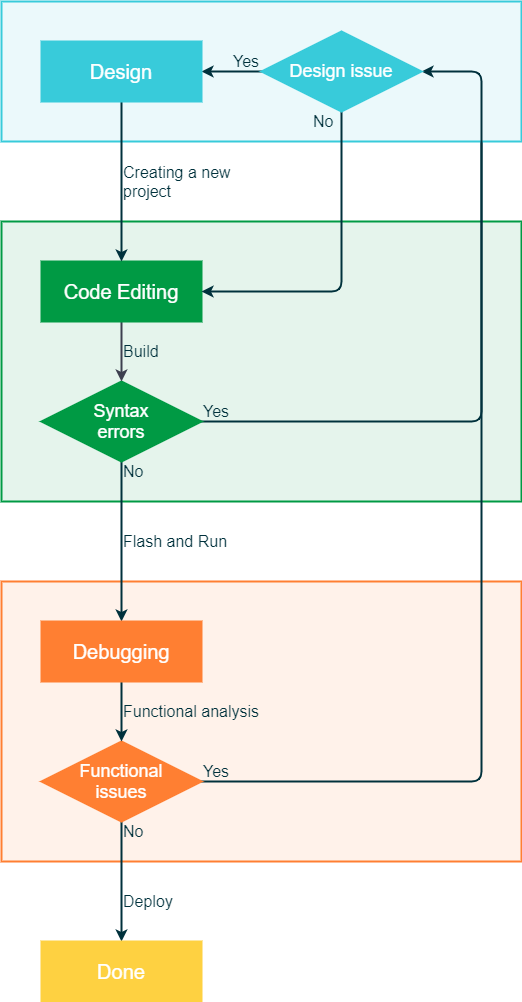

The diagram above was exported from draw.io. Its source (the exported page's mxGraphModel, read from the mxfile embedded in the PNG):
<mxGraphModel dx="517" dy="1629" grid="1" gridSize="10" guides="1" tooltips="1" connect="1" arrows="1" fold="1" page="1" pageScale="1" pageWidth="827" pageHeight="1169" math="0" shadow="0">
  <root>
    <mxCell id="0" />
    <mxCell id="1" parent="0" />
    <mxCell id="BagdJlVKj9tNKBWqFPPu-47" value="" style="rounded=0;whiteSpace=wrap;html=1;strokeColor=#009A44;strokeWidth=2;fillColor=#E5F4EC;fontFamily=Arial;fontSize=16;fontColor=#00642C;align=left;" parent="1" vertex="1">
      <mxGeometry x="200" y="220" width="520" height="280" as="geometry" />
    </mxCell>
    <mxCell id="BagdJlVKj9tNKBWqFPPu-48" value="" style="rounded=0;whiteSpace=wrap;html=1;strokeColor=#FF7F32;strokeWidth=2;fillColor=#FFF2EA;fontFamily=Arial;fontSize=16;fontColor=#A55220;align=left;" parent="1" vertex="1">
      <mxGeometry x="200" y="580" width="520" height="280" as="geometry" />
    </mxCell>
    <mxCell id="BagdJlVKj9tNKBWqFPPu-34" value="" style="edgeStyle=orthogonalEdgeStyle;rounded=1;orthogonalLoop=1;jettySize=auto;html=1;labelBackgroundColor=none;endArrow=classic;endFill=1;strokeColor=#00313C;strokeWidth=2;fillColor=none;fontFamily=Arial;fontSize=16;fontColor=#101820;align=center;verticalAlign=bottom;entryX=1;entryY=0.5;entryDx=0;entryDy=0;exitX=1;exitY=0.5;exitDx=0;exitDy=0;" parent="1" source="BagdJlVKj9tNKBWqFPPu-8" target="BagdJlVKj9tNKBWqFPPu-40" edge="1">
      <mxGeometry x="-0.9074" y="-30" relative="1" as="geometry">
        <mxPoint x="690" y="60" as="targetPoint" />
        <Array as="points">
          <mxPoint x="680" y="780" />
          <mxPoint x="680" y="70" />
        </Array>
        <mxPoint as="offset" />
      </mxGeometry>
    </mxCell>
    <mxCell id="BagdJlVKj9tNKBWqFPPu-46" value="" style="rounded=0;whiteSpace=wrap;html=1;strokeColor=#38CBDA;strokeWidth=2;fillColor=#EBF9FB;fontFamily=Arial;fontSize=16;fontColor=#24838D;align=left;" parent="1" vertex="1">
      <mxGeometry x="200" width="520" height="140" as="geometry" />
    </mxCell>
    <mxCell id="BagdJlVKj9tNKBWqFPPu-16" value="" style="edgeStyle=orthogonalEdgeStyle;rounded=1;orthogonalLoop=1;jettySize=auto;html=1;strokeColor=#00313C;strokeWidth=2;fillColor=#D8E0E1;fontFamily=Arial;fontSize=16;fontColor=#101820;align=left;labelBackgroundColor=none;" parent="1" source="BagdJlVKj9tNKBWqFPPu-5" target="BagdJlVKj9tNKBWqFPPu-11" edge="1">
      <mxGeometry relative="1" as="geometry" />
    </mxCell>
    <mxCell id="BagdJlVKj9tNKBWqFPPu-42" value="" style="edgeStyle=orthogonalEdgeStyle;rounded=1;orthogonalLoop=1;jettySize=auto;html=1;labelBackgroundColor=none;endArrow=classic;endFill=1;strokeColor=#00313C;strokeWidth=2;fillColor=none;fontFamily=Arial;fontSize=16;fontColor=#101820;align=center;verticalAlign=bottom;entryX=1;entryY=0.5;entryDx=0;entryDy=0;exitX=1;exitY=0.5;exitDx=0;exitDy=0;" parent="1" source="BagdJlVKj9tNKBWqFPPu-5" target="BagdJlVKj9tNKBWqFPPu-40" edge="1">
      <mxGeometry x="-0.8783" relative="1" as="geometry">
        <mxPoint x="640" y="310" as="targetPoint" />
        <Array as="points">
          <mxPoint x="680" y="420" />
          <mxPoint x="680" y="70" />
        </Array>
        <mxPoint as="offset" />
      </mxGeometry>
    </mxCell>
    <mxCell id="BagdJlVKj9tNKBWqFPPu-5" value="Syntax&lt;br style=&quot;font-size: 18px;&quot;&gt;errors" style="rhombus;whiteSpace=wrap;html=1;strokeColor=#009A44;strokeWidth=2;fillColor=#009A44;fontFamily=Arial;fontSize=18;fontColor=#FFFFFF;" parent="1" vertex="1">
      <mxGeometry x="240" y="380" width="160" height="80" as="geometry" />
    </mxCell>
    <mxCell id="BagdJlVKj9tNKBWqFPPu-20" value="" style="edgeStyle=orthogonalEdgeStyle;rounded=1;orthogonalLoop=1;jettySize=auto;html=1;strokeColor=#00313C;strokeWidth=2;fillColor=none;fontFamily=Arial;fontSize=16;fontColor=#101820;align=left;labelBackgroundColor=none;entryX=0.5;entryY=0;entryDx=0;entryDy=0;" parent="1" source="BagdJlVKj9tNKBWqFPPu-8" target="BagdJlVKj9tNKBWqFPPu-10" edge="1">
      <mxGeometry relative="1" as="geometry">
        <mxPoint x="320" y="910" as="targetPoint" />
        <Array as="points" />
      </mxGeometry>
    </mxCell>
    <mxCell id="BagdJlVKj9tNKBWqFPPu-8" value="Functional&lt;br style=&quot;font-size: 18px;&quot;&gt;issues" style="rhombus;whiteSpace=wrap;html=1;strokeColor=#FF7F32;strokeWidth=2;fillColor=#FF7F32;fontFamily=Arial;fontSize=18;fontColor=#FFFFFF;" parent="1" vertex="1">
      <mxGeometry x="240" y="740" width="160" height="80" as="geometry" />
    </mxCell>
    <mxCell id="BagdJlVKj9tNKBWqFPPu-36" value="" style="edgeStyle=orthogonalEdgeStyle;rounded=1;orthogonalLoop=1;jettySize=auto;html=1;labelBackgroundColor=none;endArrow=classic;endFill=1;strokeColor=#00313C;strokeWidth=2;fillColor=#D8E0E1;fontFamily=Arial;fontSize=16;fontColor=#101820;align=center;entryX=1;entryY=0.5;entryDx=0;entryDy=0;exitX=0;exitY=0.5;exitDx=0;exitDy=0;verticalAlign=bottom;" parent="1" source="BagdJlVKj9tNKBWqFPPu-40" target="BagdJlVKj9tNKBWqFPPu-13" edge="1">
      <mxGeometry x="-0.5556" relative="1" as="geometry">
        <mxPoint x="599.9130434782612" y="579.9565217391305" as="sourcePoint" />
        <mxPoint x="680" y="580" as="targetPoint" />
        <Array as="points" />
        <mxPoint as="offset" />
      </mxGeometry>
    </mxCell>
    <mxCell id="BagdJlVKj9tNKBWqFPPu-10" value="Done" style="rounded=0;whiteSpace=wrap;html=1;strokeColor=#FED141;strokeWidth=2;fillColor=#FED141;fontFamily=Arial;fontSize=20;fontColor=#FFFFFF;" parent="1" vertex="1">
      <mxGeometry x="240" y="940" width="160" height="60" as="geometry" />
    </mxCell>
    <mxCell id="BagdJlVKj9tNKBWqFPPu-19" value="" style="edgeStyle=orthogonalEdgeStyle;rounded=1;orthogonalLoop=1;jettySize=auto;html=1;strokeColor=#00313C;strokeWidth=2;fillColor=#D8E0E1;fontFamily=Arial;fontSize=16;fontColor=#101820;align=left;labelBackgroundColor=none;" parent="1" source="BagdJlVKj9tNKBWqFPPu-11" target="BagdJlVKj9tNKBWqFPPu-8" edge="1">
      <mxGeometry relative="1" as="geometry" />
    </mxCell>
    <mxCell id="BagdJlVKj9tNKBWqFPPu-11" value="Debugging" style="rounded=0;whiteSpace=wrap;html=1;strokeColor=#FF7F32;strokeWidth=2;fillColor=#FF7F32;fontFamily=Arial;fontSize=20;fontColor=#FFFFFF;" parent="1" vertex="1">
      <mxGeometry x="240" y="620" width="160" height="60" as="geometry" />
    </mxCell>
    <mxCell id="BagdJlVKj9tNKBWqFPPu-15" value="" style="edgeStyle=orthogonalEdgeStyle;rounded=1;orthogonalLoop=1;jettySize=auto;html=1;strokeColor=#3D3F4F;strokeWidth=2;fillColor=#FFFFFF;fontFamily=Arial;fontSize=16;fontColor=#101820;align=left;labelBackgroundColor=none;exitX=0.5;exitY=1;exitDx=0;exitDy=0;" parent="1" source="BagdJlVKj9tNKBWqFPPu-12" target="BagdJlVKj9tNKBWqFPPu-5" edge="1">
      <mxGeometry relative="1" as="geometry">
        <mxPoint x="320" y="354.0000000000001" as="sourcePoint" />
      </mxGeometry>
    </mxCell>
    <mxCell id="BagdJlVKj9tNKBWqFPPu-12" value="Code Editing" style="rounded=0;whiteSpace=wrap;html=1;strokeColor=#009A44;strokeWidth=2;fillColor=#009A44;fontFamily=Arial;fontSize=20;fontColor=#FFFFFF;" parent="1" vertex="1">
      <mxGeometry x="240" y="260" width="160" height="60" as="geometry" />
    </mxCell>
    <mxCell id="BagdJlVKj9tNKBWqFPPu-14" value="" style="edgeStyle=orthogonalEdgeStyle;rounded=1;orthogonalLoop=1;jettySize=auto;html=1;strokeColor=#00313C;strokeWidth=2;fillColor=#D8E0E1;fontFamily=Arial;fontSize=16;fontColor=#101820;labelBackgroundColor=none;align=left;verticalAlign=middle;" parent="1" source="BagdJlVKj9tNKBWqFPPu-13" target="BagdJlVKj9tNKBWqFPPu-12" edge="1">
      <mxGeometry x="-0.1111" relative="1" as="geometry">
        <mxPoint as="offset" />
      </mxGeometry>
    </mxCell>
    <mxCell id="BagdJlVKj9tNKBWqFPPu-13" value="Design" style="rounded=0;whiteSpace=wrap;html=1;strokeColor=#38CBDA;strokeWidth=2;fillColor=#38CBDA;fontFamily=Arial;fontSize=20;fontColor=#FFFFFF;" parent="1" vertex="1">
      <mxGeometry x="240" y="40" width="160" height="60" as="geometry" />
    </mxCell>
    <mxCell id="BagdJlVKj9tNKBWqFPPu-44" value="" style="edgeStyle=orthogonalEdgeStyle;rounded=1;orthogonalLoop=1;jettySize=auto;html=1;labelBackgroundColor=none;endArrow=classic;endFill=1;strokeColor=#00313C;strokeWidth=2;fillColor=none;fontFamily=Arial;fontSize=16;fontColor=#101820;align=left;entryX=1;entryY=0.5;entryDx=0;entryDy=0;verticalAlign=bottom;exitX=0.5;exitY=1;exitDx=0;exitDy=0;" parent="1" source="BagdJlVKj9tNKBWqFPPu-40" target="BagdJlVKj9tNKBWqFPPu-12" edge="1">
      <mxGeometry x="-0.84" relative="1" as="geometry">
        <mxPoint x="590.0000000000002" y="200.0000000000001" as="targetPoint" />
        <Array as="points">
          <mxPoint x="540" y="290" />
        </Array>
        <mxPoint as="offset" />
      </mxGeometry>
    </mxCell>
    <mxCell id="BagdJlVKj9tNKBWqFPPu-40" value="Design issue" style="rhombus;whiteSpace=wrap;html=1;strokeColor=#38CBDA;strokeWidth=2;fillColor=#38CBDA;fontFamily=Arial;fontSize=18;fontColor=#FFFFFF;" parent="1" vertex="1">
      <mxGeometry x="460" y="30" width="160" height="80" as="geometry" />
    </mxCell>
    <mxCell id="BagdJlVKj9tNKBWqFPPu-51" value="No" style="rounded=0;whiteSpace=wrap;html=1;strokeColor=none;strokeWidth=2;fillColor=none;fontFamily=Arial;fontSize=16;align=left;fontColor=#00313C;" parent="1" vertex="1">
      <mxGeometry x="320" y="460" width="30" height="20" as="geometry" />
    </mxCell>
    <mxCell id="BagdJlVKj9tNKBWqFPPu-52" value="Flash and Run" style="rounded=0;whiteSpace=wrap;html=1;strokeColor=none;strokeWidth=2;fillColor=none;fontFamily=Arial;fontSize=16;align=left;fontColor=#00313C;" parent="1" vertex="1">
      <mxGeometry x="320" y="500" width="160" height="80" as="geometry" />
    </mxCell>
    <mxCell id="BagdJlVKj9tNKBWqFPPu-54" value="Creating a new project" style="rounded=0;whiteSpace=wrap;html=1;strokeColor=none;strokeWidth=2;fillColor=none;fontFamily=Arial;fontSize=16;align=left;fontColor=#00313C;" parent="1" vertex="1">
      <mxGeometry x="320" y="140" width="160" height="80" as="geometry" />
    </mxCell>
    <mxCell id="BagdJlVKj9tNKBWqFPPu-55" value="Yes" style="rounded=0;whiteSpace=wrap;html=1;strokeColor=none;strokeWidth=2;fillColor=none;fontFamily=Arial;fontSize=16;align=left;fontColor=#00313C;" parent="1" vertex="1">
      <mxGeometry x="400" y="400" width="30" height="20" as="geometry" />
    </mxCell>
    <mxCell id="BagdJlVKj9tNKBWqFPPu-56" value="Yes" style="rounded=0;whiteSpace=wrap;html=1;strokeColor=none;strokeWidth=2;fillColor=none;fontFamily=Arial;fontSize=16;align=left;fontColor=#00313C;" parent="1" vertex="1">
      <mxGeometry x="430" y="50" width="30" height="20" as="geometry" />
    </mxCell>
    <mxCell id="BagdJlVKj9tNKBWqFPPu-57" value="No" style="rounded=0;whiteSpace=wrap;html=1;strokeColor=none;strokeWidth=2;fillColor=none;fontFamily=Arial;fontSize=16;align=left;fontColor=#00313C;" parent="1" vertex="1">
      <mxGeometry x="510" y="110" width="30" height="20" as="geometry" />
    </mxCell>
    <mxCell id="BagdJlVKj9tNKBWqFPPu-60" value="Build" style="rounded=0;whiteSpace=wrap;html=1;strokeColor=none;strokeWidth=2;fillColor=none;fontFamily=Arial;fontSize=16;align=left;fontColor=#00313C;" parent="1" vertex="1">
      <mxGeometry x="320" y="320" width="160" height="60" as="geometry" />
    </mxCell>
    <mxCell id="BagdJlVKj9tNKBWqFPPu-61" value="Functional analysis" style="rounded=0;whiteSpace=wrap;html=1;strokeColor=none;strokeWidth=2;fillColor=none;fontFamily=Arial;fontSize=16;align=left;fontColor=#00313C;" parent="1" vertex="1">
      <mxGeometry x="320" y="680" width="160" height="60" as="geometry" />
    </mxCell>
    <mxCell id="BagdJlVKj9tNKBWqFPPu-62" value="Yes" style="rounded=0;whiteSpace=wrap;html=1;strokeColor=none;strokeWidth=2;fillColor=none;fontFamily=Arial;fontSize=16;align=left;fontColor=#00313C;" parent="1" vertex="1">
      <mxGeometry x="400" y="760" width="30" height="20" as="geometry" />
    </mxCell>
    <mxCell id="BagdJlVKj9tNKBWqFPPu-64" value="No" style="rounded=0;whiteSpace=wrap;html=1;strokeColor=none;strokeWidth=2;fillColor=none;fontFamily=Arial;fontSize=16;align=left;fontColor=#00313C;" parent="1" vertex="1">
      <mxGeometry x="320" y="820" width="30" height="20" as="geometry" />
    </mxCell>
    <mxCell id="BagdJlVKj9tNKBWqFPPu-66" value="Deploy" style="rounded=0;whiteSpace=wrap;html=1;strokeColor=none;strokeWidth=2;fillColor=none;fontFamily=Arial;fontSize=16;align=left;fontColor=#00313C;" parent="1" vertex="1">
      <mxGeometry x="320" y="860" width="160" height="80" as="geometry" />
    </mxCell>
  </root>
</mxGraphModel>